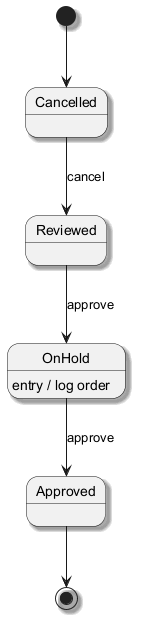

The diagram above was rendered by PlantUML. Its source (embedded in the PNG):
@startuml
skinparam shadowing true
[*] --> Cancelled
Cancelled --> Reviewed : cancel
Reviewed --> OnHold : approve
OnHold --> Approved : approve
OnHold : entry / log order
Approved --> [*]
@enduml